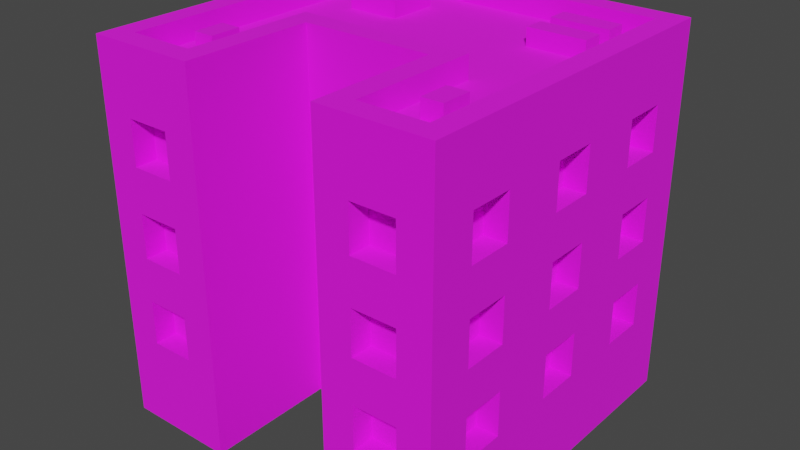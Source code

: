 # Source: Building_5_Extra_Brown_.blend  (saved by Blender 3.3.6; exported with 4.5.12 LTS)
import bpy
from mathutils import Matrix  # noqa: F401  (used for matrix-valued properties, if any)

bpy.ops.wm.read_factory_settings(use_empty=True)
scene = bpy.context.scene
scene.name = 'Scene'

# ---- collections
col_collection = bpy.data.collections.new('Collection'); scene.collection.children.link(col_collection)

# ---- images (referenced by path relative to the original .blend; pixels are not part of the script)
import os
ASSET_DIR = os.environ.get("B2B_ASSET_DIR", "")  # directory of the original .blend (textures are referenced by path, not embedded)
HERE = os.path.dirname(os.path.abspath(__file__))  # packed textures are extracted next to this script under _unpacked/

def load_image(name, relpath, width, height, colorspace="sRGB"):
    """Load a texture the original file referenced (path relative to the .blend, or extracted next to this script)."""
    p = next((c for c in (os.path.join(HERE, relpath), os.path.join(ASSET_DIR, relpath)) if relpath and os.path.exists(c)), "")
    if p:
        img = bpy.data.images.load(p, check_existing=True)
        img.name = name
    else:  # same state as the original file: an image datablock whose file is absent (Cycles renders it pink)
        img = bpy.data.images.new(name, width, height)
        img.source = "FILE"
        img.filepath = "//" + (relpath or name)
    img.colorspace_settings.name = colorspace
    return img
img_color_png = load_image('Color.png', 'Color.png', 1024, 1024, 'sRGB')

# ---- materials (node trees are filled in below, after node groups)
mat_texture = bpy.data.materials.new('Texture')
mat_texture.use_transparent_shadow = False

# ---- material node trees
mat_texture.use_nodes = True; mat_texture.node_tree.nodes.clear()
_N = mat_texture.node_tree.nodes; _L = mat_texture.node_tree.links
n0 = _N.new('ShaderNodeBsdfPrincipled'); n0.name = 'Principled BSDF'; n0.location = (10, 300)
n0.distribution = 'GGX'
n0.subsurface_method = 'RANDOM_WALK_SKIN'
n0.inputs[2].default_value = 1.0
n0.inputs[3].default_value = 1.45
n0.inputs[27].default_value = (0.0, 0.0, 0.0, 1.0)
n0.inputs[28].default_value = 1.0
n1 = _N.new('ShaderNodeOutputMaterial'); n1.name = 'Material Output'; n1.location = (300, 300)
n2 = _N.new('ShaderNodeTexImage'); n2.name = 'Image Texture'; n2.location = (-280, 280)
n2.image = img_color_png
_L.new(n0.outputs[0], n1.inputs[0])
_L.new(n2.outputs[0], n0.inputs[0])
n1.is_active_output = True

# ---- world
world_world = bpy.data.worlds.new('World'); scene.world = world_world
world_world.use_nodes = True; world_world.node_tree.nodes.clear()
_N = world_world.node_tree.nodes; _L = world_world.node_tree.links
n0 = _N.new('ShaderNodeOutputWorld'); n0.name = 'World Output'; n0.location = (300, 300)
n1 = _N.new('ShaderNodeBackground'); n1.name = 'Background'; n1.location = (10, 300)
n1.inputs[0].default_value = (0.05088, 0.05088, 0.05088, 1.0)
_L.new(n1.outputs[0], n0.inputs[0])
n0.is_active_output = True
world_world.color = (0.05088, 0.05088, 0.05088)
world_world.use_sun_shadow = False
world_world.sun_shadow_jitter_overblur = 0.0

# ---- meshes
me_cube_187 = bpy.data.meshes.new('Cube.187')
me_cube_187.from_pydata([(-0.8, -0.8, 0.0), (0.7, 0.4, 1.2), (0.7, 0.4, 1.4), (-0.7, -0.7, 1.6), (0.7, 0.6, 1.2), (-0.8, 0.8, 0.0), (0.7, 0.6, 1.4), (-0.1, -0.1, 1.2), (-0.1, -0.1, 1.4), (0.45, -0.7, 1.2), (-0.7, 0.7, 1.6), (0.45, -0.7, 1.4), (0.8, -0.8, 0.0), (0.7, 0.4, 0.8), (0.1, -0.1, 1.2), (0.7, 0.4, 1.0), (0.1, -0.1, 1.4), (0.7, 0.6, 0.8), (0.7, -0.7, 1.6), (0.7, 0.6, 1.0), (0.8, 0.8, 0.0), (0.65, -0.7, 1.2), (0.7, 0.7, 1.6), (-0.1, -0.1, 0.8), (0.7, 0.4, 0.4), (0.65, -0.7, 1.4), (0.7, 0.4, 0.6), (-0.1, -0.1, 1.0), (-0.4, -0.7, 1.6), (0.7, 0.6, 0.4), (0.7, 0.6, 0.6), (-0.3, -0.8, 0.0), (0.1, -0.1, 0.8), (-0.3, -0.2, 0.0), (0.1, -0.1, 1.0), (0.45, -0.7, 0.8), (0.7, -0.1, 1.2), (0.45, -0.7, 1.0), (-0.4, -0.1, 1.6), (0.7, -0.1, 1.4), (0.7, 0.1, 1.2), (0.3, -0.8, 0.0), (-0.1, -0.1, 0.4), (0.7, 0.1, 1.4), (0.4, -0.7, 1.6), (-0.1, -0.1, 0.6), (0.4, -0.1, 1.6), (0.65, -0.7, 0.8), (0.7, -0.1, 0.8), (0.3, -0.2, 0.0), (0.1, -0.1, 0.4), (0.7, -0.1, 1.0), (0.65, -0.7, 1.0), (0.7, 0.1, 0.8), (0.1, -0.1, 0.6), (0.7, 0.1, 1.0), (0.45, -0.7, 0.4), (0.45, -0.7, 0.6), (0.65, -0.7, 0.4), (0.65, -0.7, 0.6), (-0.65, -0.7, 1.2), (0.7, -0.1, 0.4), (-0.65, -0.7, 1.4), (0.7, -0.1, 0.6), (-0.45, -0.7, 1.2), (0.7, 0.1, 0.4), (-0.45, -0.7, 1.4), (0.7, 0.1, 0.6), (-0.65, -0.7, 0.8), (-0.65, -0.7, 1.0), (-0.45, -0.7, 0.8), (-0.45, -0.7, 1.0), (-0.65, -0.7, 0.4), (0.7, -0.6, 1.2), (0.7, -0.6, 1.4), (-0.65, -0.7, 0.6), (0.7, -0.4, 1.2), (-0.45, -0.7, 0.4), (0.7, -0.4, 1.4), (-0.45, -0.7, 0.6), (-0.65, -0.8, 1.2), (-0.65, -0.8, 1.4), (-0.55, -0.8, 1.0), (-0.55, -0.8, 1.2), (-0.45, -0.8, 1.2), (0.7, -0.6, 0.8), (-0.45, -0.8, 1.0), (0.7, -0.6, 1.0), (-0.45, -0.8, 1.4), (0.7, -0.4, 0.8), (-0.45, -0.8, 0.6), (0.7, -0.4, 1.0), (-0.45, -0.8, 0.8), (-0.65, -0.8, 0.4), (-0.65, -0.8, 0.6), (-0.65, -0.8, 0.8), (0.7, -0.6, 0.4), (-0.65, -0.8, 1.0), (-0.45, -0.8, 0.4), (0.7, -0.6, 0.6), (0.7, -0.4, 0.4), (0.45, -0.8, 1.2), (0.7, -0.4, 0.6), (0.45, -0.8, 1.4), (0.55, -0.8, 1.0), (0.55, -0.8, 1.2), (0.65, -0.8, 1.2), (0.65, -0.8, 1.0), (0.65, -0.8, 1.4), (0.65, -0.8, 0.6), (0.65, -0.8, 0.8), (0.45, -0.8, 0.4), (-0.7, 0.4, 1.2), (0.45, -0.8, 0.6), (-0.7, 0.4, 1.4), (0.45, -0.8, 0.8), (-0.7, 0.6, 1.2), (0.45, -0.8, 1.0), (-0.7, 0.6, 1.4), (0.65, -0.8, 0.4), (-0.1, -0.2, 0.6), (-0.1, -0.2, 0.8), (-0.1, -0.2, 1.0), (-0.1, -0.2, 1.2), (-0.7, 0.4, 0.8), (-0.1, -0.2, 1.4), (0.1, -0.2, 1.4), (-0.7, 0.4, 1.0), (-0.7, 0.6, 0.8), (0.1, -0.2, 1.2), (-0.7, 0.6, 1.0), (-1.267e-07, -0.2, 1.0), (-2.98e-08, -0.2, 1.2), (-0.1, -0.2, 0.4), (0.1, -0.2, 0.8), (0.1, -0.2, 1.0), (-0.7, 0.4, 0.4), (0.1, -0.2, 0.4), (-0.7, 0.4, 0.6), (0.1, -0.2, 0.6), (-0.7, 0.6, 0.4), (-0.7, 0.6, 0.6), (-0.7, -0.1, 1.2), (-0.7, -0.1, 1.4), (-0.7, 0.1, 1.2), (-0.7, 0.1, 1.4), (-0.7, -0.1, 0.8), (-0.7, -0.1, 1.0), (-0.7, 0.1, 0.8), (-0.7, 0.1, 1.0), (-0.7, -0.1, 0.4), (-0.7, -0.1, 0.6), (-0.7, 0.1, 0.4), (-0.7, 0.1, 0.6), (-0.7, -0.6, 1.2), (-0.7, -0.6, 1.4), (-0.7, -0.4, 1.2), (-0.7, -0.4, 1.4), (-0.7, -0.6, 0.8), (-0.7, -0.6, 1.0), (-0.7, -0.4, 0.8), (-0.7, -0.4, 1.0), (-0.7, -0.6, 0.4), (-0.7, -0.6, 0.6), (-0.7, -0.4, 0.4), (-0.7, -0.4, 0.6), (-0.4, 0.7, 1.2), (-0.4, 0.7, 1.4), (-0.6, 0.7, 1.2), (-0.6, 0.7, 1.4), (-0.4, 0.7, 0.8), (-0.4, 0.7, 1.0), (-0.6, 0.7, 0.8), (-0.6, 0.7, 1.0), (-0.4, 0.7, 0.4), (-0.4, 0.7, 0.6), (-0.6, 0.7, 0.4), (-0.6, 0.7, 0.6), (0.1, 0.7, 1.2), (0.1, 0.7, 1.4), (-0.1, 0.7, 1.2), (-0.1, 0.7, 1.4), (0.1, 0.7, 0.8), (0.1, 0.7, 1.0), (-0.1, 0.7, 0.8), (-0.1, 0.7, 1.0), (0.1, 0.7, 0.4), (0.1, 0.7, 0.6), (-0.1, 0.7, 0.4), (-0.1, 0.7, 0.6), (0.6, 0.7, 1.2), (0.6, 0.7, 1.4), (0.4, 0.7, 1.2), (0.4, 0.7, 1.4), (0.6, 0.7, 0.8), (0.6, 0.7, 1.0), (0.4, 0.7, 0.8), (0.4, 0.7, 1.0), (0.6, 0.7, 0.4), (0.6, 0.7, 0.6), (0.4, 0.7, 0.4), (0.4, 0.7, 0.6), (-0.8, -0.6, 0.4), (-0.8, -0.6, 0.6), (-0.8, -0.6, 0.8), (-0.8, -0.6, 1.0), (-0.8, -0.6, 1.2), (-0.8, -0.6, 1.4), (-0.8, -0.4, 0.6), (-0.8, -0.4, 0.8), (-0.8, -0.4, 1.0), (-0.8, -0.1, 1.2), (-0.8, -0.1, 0.8), (-0.8, -0.1, 1.0), (-0.8, -0.4, 1.2), (-0.8, -0.1, 1.4), (-0.8, -0.4, 1.4), (-0.8, 0.1, 1.4), (-0.8, 0.4, 1.4), (-0.8, 0.1, 1.0), (-0.8, 0.1, 1.2), (-0.8, -0.4, 0.4), (-0.8, -0.1, 0.4), (-0.8, -0.1, 0.6), (-0.8, 0.1, 0.6), (-0.8, 4.023e-06, 0.6), (-0.8, 0.1, 0.8), (-0.8, 0.4, 0.4), (-0.8, 0.1, 0.4), (-0.8, 0.4, 0.6), (-0.8, 0.4, 0.8), (-0.8, 1.401e-06, 0.8), (-0.8, 0.4, 1.0), (-0.8, 0.4, 1.2), (-0.8, 0.6, 1.2), (-0.8, 0.6, 1.0), (-0.8, 0.6, 1.4), (-0.8, 0.6, 0.4), (-0.8, 0.6, 0.6), (-0.8, 0.6, 0.8), (0.8, -0.4, 1.4), (0.8, -0.1, 1.2), (0.8, -0.1, 1.0), (0.8, -0.1, 1.4), (0.8, 0.1, 0.8), (0.8, 0.1, 1.0), (0.8, 0.4, 0.6), (0.8, 0.1, 1.2), (0.8, 0.1, 1.4), (0.8, 0.4, 0.8), (0.8, 0.4, 1.0), (0.8, 0.4, 1.2), (0.8, 0.6, 1.2), (0.8, 0.6, 1.0), (0.8, 0.6, 1.4), (0.8, 0.6, 0.4), (0.8, 0.6, 0.6), (0.8, 0.6, 0.8), (0.8, 0.4, 1.4), (0.8, -0.6, 0.4), (0.8, -0.6, 0.6), (0.8, -0.6, 0.8), (0.8, -0.6, 1.0), (0.8, -0.6, 1.2), (0.8, -0.4, 0.6), (0.8, -0.4, 0.8), (0.8, -0.4, 0.4), (0.8, -0.6, 1.4), (0.8, -0.4, 1.0), (0.8, -0.4, 1.2), (0.8, 0.4, 0.4), (0.8, 0.1, 0.6), (0.8, 0.1, 0.4), (0.8, -0.1, 0.4), (0.8, -0.1, 0.6), (0.8, -0.1, 0.8), (-0.6, 0.8, 0.4), (-0.6, 0.8, 0.6), (-0.6, 0.8, 0.8), (-0.6, 0.8, 1.0), (-0.6, 0.8, 1.2), (-0.6, 0.8, 1.4), (-0.4, 0.8, 0.6), (-0.4, 0.8, 0.8), (-0.4, 0.8, 1.0), (-0.4, 0.8, 1.2), (-0.1, 0.8, 0.8), (1.192e-07, 0.8, 0.8), (-0.1, 0.8, 1.0), (-0.1, 0.8, 1.2), (-0.1, 0.8, 1.4), (-0.4, 0.8, 1.4), (0.4, 0.8, 1.4), (0.1, 0.8, 1.4), (0.1, 0.8, 1.0), (0.1, 0.8, 1.2), (-0.4, 0.8, 0.4), (-0.1, 0.8, 0.4), (1.58e-06, 0.8, 0.6), (-0.1, 0.8, 0.6), (0.4, 0.8, 0.4), (0.1, 0.8, 0.4), (0.4, 0.8, 0.6), (0.1, 0.8, 0.6), (0.1, 0.8, 0.8), (0.4, 0.8, 0.8), (0.4, 0.8, 1.0), (0.4, 0.8, 1.2), (0.6, 0.8, 1.2), (0.6, 0.8, 1.4), (0.6, 0.8, 0.6), (0.6, 0.8, 0.8), (0.6, 0.8, 1.0), (0.6, 0.8, 0.4), (0.8, -0.8, 1.6), (0.8, 0.8, 1.6), (0.3, -0.8, 1.6), (-0.8, 0.8, 1.6), (-0.8, -0.8, 1.6), (-0.3, -0.8, 1.6), (-0.3, -0.2, 1.6), (0.3, -0.2, 1.6), (0.8, -0.8, 1.7), (0.8, 0.8, 1.7), (0.3, -0.8, 1.7), (-0.8, 0.8, 1.7), (-0.8, -0.8, 1.7), (-0.3, -0.8, 1.7), (-0.3, -0.2, 1.7), (0.3, -0.2, 1.7), (0.7, -0.7, 1.7), (0.7, 0.7, 1.7), (0.4, -0.7, 1.7), (-0.7, 0.7, 1.7), (-0.7, -0.7, 1.7), (-0.4, -0.7, 1.7), (-0.4, -0.1, 1.7), (0.4, -0.1, 1.7), (-0.598, -0.5, 1.578), (-0.598, -0.5, 1.678), (-0.598, -0.36, 1.578), (-0.598, -0.36, 1.678), (-0.502, -0.5, 1.578), (-0.502, -0.5, 1.678), (-0.502, -0.36, 1.578), (-0.502, -0.36, 1.678), (0.5016, -0.5, 1.578), (0.5016, -0.5, 1.678), (0.5016, -0.36, 1.578), (0.5016, -0.36, 1.678), (0.5976, -0.5, 1.578), (0.5976, -0.5, 1.678), (0.5976, -0.36, 1.578), (0.5976, -0.36, 1.678), (0.6049, 0.5211, 1.578), (0.6049, 0.5211, 1.678), (0.3387, 0.5211, 1.578), (0.3387, 0.5211, 1.678), (0.6049, 0.6171, 1.578), (0.6049, 0.6171, 1.678), (0.3387, 0.6171, 1.578), (0.3387, 0.6171, 1.678), (0.6049, 0.3534, 1.578), (0.6049, 0.3534, 1.678), (0.3387, 0.3534, 1.578), (0.3387, 0.3534, 1.678), (0.6049, 0.4494, 1.578), (0.6049, 0.4494, 1.678), (0.3387, 0.4494, 1.578), (0.3387, 0.4494, 1.678), (-0.2871, 0.3105, 1.578), (-0.2871, 0.3105, 1.678), (-0.5293, 0.3105, 1.578), (-0.5293, 0.3105, 1.678), (-0.2871, 0.5476, 1.578), (-0.2871, 0.5476, 1.678), (-0.5293, 0.5476, 1.578), (-0.5293, 0.5476, 1.678)], [], [(83, 80, 81, 318, 0, 31, 319, 88, 84, 86, 92, 90, 98, 93, 94, 95, 97, 82), (83, 82, 86, 84), (88, 319, 318, 81), (95, 94, 90, 92), (208, 203, 204, 209), (205, 206, 214, 210), (224, 225, 231, 226), (224, 226, 230, 229, 227, 237, 238, 239, 235, 234, 236, 317, 5, 0, 318, 207, 206, 205, 204, 203, 202, 221, 208, 209, 210, 214, 211, 220, 219, 213, 212, 231, 225, 223, 222, 228), (235, 232, 230, 226, 219, 220, 217, 215, 211, 214, 216, 207, 318, 317, 236, 218, 233, 234), (229, 230, 239, 238), (245, 247, 241, 243, 240, 269, 268, 265, 264, 266, 259, 260, 261, 262, 263, 267, 314, 12, 20, 315, 254, 252, 251, 250, 253, 257, 256, 255, 270, 272, 273, 274, 275, 242), (254, 315, 314, 267, 240, 243, 248, 247, 245, 244, 275, 274, 271, 272, 270, 246, 256, 257, 249, 250, 251, 258), (261, 260, 264, 265), (263, 262, 268, 269), (46, 44, 18, 22, 10, 3, 28, 38), (123, 125, 320, 33, 49, 321, 126, 129, 132, 131, 135, 134, 139, 137, 133, 120, 121, 122), (126, 321, 320, 125), (131, 132, 123, 122), (139, 134, 121, 120), (282, 277, 278, 283), (284, 279, 280, 285), (317, 315, 309, 292, 293, 290, 289, 285, 291, 281), (294, 288, 289, 295), (302, 300, 313, 310, 311, 312, 308, 309, 315, 20, 5, 317, 281, 280, 279, 278, 277, 276, 296, 282, 283, 284, 285, 289, 288, 286, 287, 298, 299, 297, 301, 303, 304, 294, 295, 293, 292, 307, 306, 305), (303, 298, 287, 304), (311, 310, 302, 305), (312, 306, 307, 308), (49, 41, 316, 321), (105, 101, 103, 316, 41, 12, 314, 108, 106, 107, 110, 109, 119, 111, 113, 115, 117, 104), (109, 110, 115, 113), (105, 104, 107, 106), (108, 314, 316, 103), (31, 33, 320, 319), (9, 11, 103, 101), (9, 21, 25, 11), (25, 21, 106, 108), (105, 106, 21, 9, 101), (103, 11, 25, 108), (35, 37, 117, 115), (35, 47, 52, 37), (52, 47, 110, 107), (110, 47, 35, 115), (104, 117, 37, 52, 107), (56, 57, 113, 111), (56, 58, 59, 57), (59, 58, 119, 109), (119, 58, 56, 111), (113, 57, 59, 109), (60, 62, 81, 80), (60, 64, 66, 62), (66, 64, 84, 88), (83, 84, 64, 60, 80), (81, 62, 66, 88), (68, 69, 97, 95), (68, 70, 71, 69), (71, 70, 92, 86), (92, 70, 68, 95), (82, 97, 69, 71, 86), (72, 75, 94, 93), (72, 77, 79, 75), (79, 77, 98, 90), (98, 77, 72, 93), (94, 75, 79, 90), (7, 8, 125, 123), (7, 14, 16, 8), (16, 14, 129, 126), (132, 129, 14, 7, 123), (125, 8, 16, 126), (23, 27, 122, 121), (23, 32, 34, 27), (34, 32, 134, 135), (134, 32, 23, 121), (27, 34, 135, 131, 122), (42, 45, 120, 133), (42, 50, 54, 45), (54, 50, 137, 139), (137, 50, 42, 133), (45, 54, 139, 120), (1, 4, 6, 2), (254, 6, 4, 252), (251, 1, 2, 258), (4, 1, 251, 252), (2, 6, 254, 258), (13, 17, 19, 15), (253, 19, 17, 257), (249, 13, 15, 250), (17, 13, 249, 257), (15, 19, 253, 250), (24, 29, 30, 26), (256, 30, 29, 255), (24, 26, 246, 270), (29, 24, 270, 255), (26, 30, 256, 246), (36, 40, 43, 39), (248, 43, 40, 247), (241, 36, 39, 243), (40, 36, 241, 247), (39, 43, 248, 243), (48, 53, 55, 51), (245, 55, 53, 244), (275, 48, 51, 242), (53, 48, 275, 244), (51, 55, 245, 242), (61, 65, 67, 63), (271, 67, 65, 272), (273, 61, 63, 274), (65, 61, 273, 272), (63, 67, 271, 274), (73, 76, 78, 74), (240, 78, 76, 269), (263, 73, 74, 267), (76, 73, 263, 269), (74, 78, 240, 267), (85, 89, 91, 87), (268, 91, 89, 265), (261, 85, 87, 262), (89, 85, 261, 265), (87, 91, 268, 262), (96, 100, 102, 99), (264, 102, 100, 266), (259, 96, 99, 260), (100, 96, 259, 266), (99, 102, 264, 260), (116, 118, 236, 234), (116, 112, 114, 118), (114, 112, 233, 218), (233, 112, 116, 234), (236, 118, 114, 218), (128, 130, 235, 239), (128, 124, 127, 130), (127, 124, 230, 232), (230, 124, 128, 239), (235, 130, 127, 232), (140, 141, 238, 237), (140, 136, 138, 141), (138, 136, 227, 229), (227, 136, 140, 237), (238, 141, 138, 229), (144, 145, 217, 220), (144, 142, 143, 145), (143, 142, 211, 215), (211, 142, 144, 220), (217, 145, 143, 215), (148, 149, 219, 226), (148, 146, 147, 149), (147, 146, 212, 213), (146, 148, 226, 231, 212), (219, 149, 147, 213), (152, 153, 224, 228), (152, 150, 151, 153), (151, 150, 222, 223), (222, 150, 152, 228), (224, 153, 151, 223, 225), (156, 157, 216, 214), (156, 154, 155, 157), (155, 154, 206, 207), (206, 154, 156, 214), (216, 157, 155, 207), (160, 161, 210, 209), (160, 158, 159, 161), (159, 158, 204, 205), (204, 158, 160, 209), (210, 161, 159, 205), (221, 164, 165, 208), (164, 162, 163, 165), (163, 162, 202, 203), (202, 162, 164, 221), (208, 165, 163, 203), (166, 168, 169, 167), (281, 169, 168, 280), (285, 166, 167, 291), (168, 166, 285, 280), (167, 169, 281, 291), (170, 172, 173, 171), (279, 173, 172, 278), (283, 170, 171, 284), (172, 170, 283, 278), (171, 173, 279, 284), (174, 176, 177, 175), (277, 177, 176, 276), (174, 175, 282, 296), (176, 174, 296, 276), (175, 177, 277, 282), (178, 180, 181, 179), (290, 181, 180, 289), (295, 178, 179, 293), (180, 178, 295, 289), (179, 181, 290, 293), (182, 184, 185, 183), (288, 185, 184, 286), (182, 183, 294, 304), (184, 182, 304, 287, 286), (183, 185, 288, 294), (186, 188, 189, 187), (299, 189, 188, 297), (301, 186, 187, 303), (188, 186, 301, 297), (187, 189, 299, 298, 303), (190, 192, 193, 191), (292, 193, 192, 307), (308, 190, 191, 309), (192, 190, 308, 307), (191, 193, 292, 309), (194, 196, 197, 195), (306, 197, 196, 305), (311, 194, 195, 312), (196, 194, 311, 305), (195, 197, 306, 312), (198, 200, 201, 199), (302, 201, 200, 300), (313, 198, 199, 310), (200, 198, 313, 300), (199, 201, 302, 310), (321, 316, 324, 329), (318, 319, 327, 326), (314, 315, 323, 322), (38, 28, 335, 336), (28, 3, 334, 335), (316, 314, 322, 324), (3, 10, 333, 334), (10, 22, 331, 333), (331, 330, 322, 323), (330, 332, 324, 322), (333, 331, 323, 325), (334, 333, 325, 326), (335, 334, 326, 327), (336, 335, 327, 328), (332, 337, 329, 324), (337, 336, 328, 329), (44, 46, 337, 332), (46, 38, 336, 337), (22, 18, 330, 331), (319, 320, 328, 327), (317, 318, 326, 325), (18, 44, 332, 330), (315, 317, 325, 323), (320, 321, 329, 328), (338, 339, 341, 340), (340, 341, 345, 344), (344, 345, 343, 342), (342, 343, 339, 338), (345, 341, 339, 343), (346, 347, 349, 348), (348, 349, 353, 352), (352, 353, 351, 350), (350, 351, 347, 346), (353, 349, 347, 351), (354, 355, 357, 356), (356, 357, 361, 360), (360, 361, 359, 358), (358, 359, 355, 354), (361, 357, 355, 359), (362, 363, 365, 364), (364, 365, 369, 368), (368, 369, 367, 366), (366, 367, 363, 362), (369, 365, 363, 367), (370, 371, 373, 372), (372, 373, 377, 376), (376, 377, 375, 374), (374, 375, 371, 370), (377, 373, 371, 375)])
_uv = me_cube_187.uv_layers.new(name='UVMap')
_uv.uv.foreach_set('vector', [0.01173, 0.5707, 0.01173, 0.5707, 0.01173, 0.5707, 0.01173, 0.5707, 0.01173, 0.5707, 0.01173, 0.5707, 0.01173, 0.5707, 0.01173, 0.5707, 0.01173, 0.5707, 0.01173, 0.5707, 0.01173, 0.5707, 0.01173, 0.5707, 0.01173, 0.5707, 0.01173, 0.5707, 0.01173, 0.5707, 0.01173, 0.5707, 0.01173, 0.5707, 0.01173, 0.5707, 0.01173, 0.5707, 0.01173, 0.5707, 0.01173, 0.5707, 0.01173, 0.5707, 0.01173, 0.5707, 0.01173, 0.5707, 0.01173, 0.5707, 0.01173, 0.5707, 0.01173, 0.5707, 0.01173, 0.5707, 0.01173, 0.5707, 0.01173, 0.5707, 0.01173, 0.5707, 0.01173, 0.5707, 0.01173, 0.5707, 0.01173, 0.5707, 0.01173, 0.5707, 0.01173, 0.5707, 0.01173, 0.5707, 0.01173, 0.5707, 0.01172, 0.5707, 0.01172, 0.5707, 0.01172, 0.5707, 0.01172, 0.5707, 0.01172, 0.5707, 0.01172, 0.5707, 0.01172, 0.5707, 0.01172, 0.5707, 0.01172, 0.5707, 0.01172, 0.5707, 0.01172, 0.5707, 0.01172, 0.5707, 0.01172, 0.5707, 0.01172, 0.5707, 0.01172, 0.5707, 0.01172, 0.5707, 0.01172, 0.5707, 0.01173, 0.5707, 0.01173, 0.5707, 0.01173, 0.5707, 0.01173, 0.5707, 0.01173, 0.5707, 0.01173, 0.5707, 0.01173, 0.5707, 0.01173, 0.5707, 0.01173, 0.5707, 0.01173, 0.5707, 0.01173, 0.5707, 0.01173, 0.5707, 0.01173, 0.5707, 0.01173, 0.5707, 0.01172, 0.5707, 0.01172, 0.5707, 0.01173, 0.5707, 0.01173, 0.5707, 0.01172, 0.5707, 0.01172, 0.5707, 0.01172, 0.5707, 0.01172, 0.5707, 0.01172, 0.5707, 0.01172, 0.5707, 0.01172, 0.5707, 0.01172, 0.5707, 0.01172, 0.5707, 0.01172, 0.5707, 0.01172, 0.5707, 0.01172, 0.5707, 0.01173, 0.5707, 0.01173, 0.5707, 0.01173, 0.5707, 0.01173, 0.5707, 0.01173, 0.5707, 0.01173, 0.5707, 0.01172, 0.5707, 0.01172, 0.5707, 0.01172, 0.5707, 0.01172, 0.5707, 0.01172, 0.5707, 0.01172, 0.5707, 0.01172, 0.5707, 0.01172, 0.5707, 0.01172, 0.5707, 0.01172, 0.5707, 0.01172, 0.5707, 0.01173, 0.5707, 0.01173, 0.5707, 0.01173, 0.5707, 0.01173, 0.5707, 0.01173, 0.5707, 0.01173, 0.5707, 0.01173, 0.5707, 0.01173, 0.5707, 0.01173, 0.5707, 0.01173, 0.5707, 0.01173, 0.5707, 0.01173, 0.5707, 0.01173, 0.5707, 0.01173, 0.5707, 0.01173, 0.5707, 0.01173, 0.5707, 0.01172, 0.5707, 0.01172, 0.5707, 0.01172, 0.5707, 0.01172, 0.5707, 0.01172, 0.5707, 0.01172, 0.5707, 0.01172, 0.5707, 0.01172, 0.5707, 0.01172, 0.5707, 0.01172, 0.5707, 0.01172, 0.5707, 0.01172, 0.5707, 0.01172, 0.5707, 0.01172, 0.5707, 0.01173, 0.5707, 0.01173, 0.5707, 0.01185, 0.5713, 0.01184, 0.5713, 0.01187, 0.5713, 0.01187, 0.5713, 0.01186, 0.5713, 0.01186, 0.5713, 0.01186, 0.5713, 0.01185, 0.5713, 0.01185, 0.5713, 0.01185, 0.5713, 0.01186, 0.5713, 0.01186, 0.5713, 0.01185, 0.5713, 0.01185, 0.5713, 0.01185, 0.5713, 0.01185, 0.5713, 0.01185, 0.5713, 0.01185, 0.5713, 0.01185, 0.5713, 0.01185, 0.5713, 0.01185, 0.5713, 0.01185, 0.5713, 0.01173, 0.5707, 0.01173, 0.5707, 0.01173, 0.5707, 0.01173, 0.5707, 0.01173, 0.5707, 0.01173, 0.5707, 0.01173, 0.5707, 0.01173, 0.5707, 0.2069, 0.6842, 0.2066, 0.6838, 0.2066, 0.6838, 0.207, 0.6843, 0.207, 0.6843, 0.2066, 0.6837, 0.2066, 0.6837, 0.2067, 0.6839, 0.01203, 0.5707, 0.01204, 0.5707, 0.01207, 0.5708, 0.012, 0.5708, 0.01198, 0.5707, 0.01198, 0.5707, 0.01201, 0.5707, 0.01201, 0.5707, 0.01202, 0.5707, 0.01201, 0.5707, 0.012, 0.5707, 0.012, 0.5707, 0.012, 0.5707, 0.01199, 0.5707, 0.01201, 0.5707, 0.01201, 0.5707, 0.01202, 0.5707, 0.01202, 0.5707, 0.01201, 0.5707, 0.01198, 0.5707, 0.01207, 0.5708, 0.01204, 0.5707, 0.01201, 0.5707, 0.01202, 0.5707, 0.01203, 0.5707, 0.01202, 0.5707, 0.012, 0.5707, 0.012, 0.5707, 0.01202, 0.5707, 0.01201, 0.5707, 0.01172, 0.5707, 0.01172, 0.5707, 0.01172, 0.5707, 0.01172, 0.5707, 0.01172, 0.5707, 0.01172, 0.5707, 0.01172, 0.5707, 0.01172, 0.5707, 0.01172, 0.5707, 0.01172, 0.5707, 0.01172, 0.5707, 0.01172, 0.5707, 0.01172, 0.5707, 0.01172, 0.5707, 0.01172, 0.5707, 0.01172, 0.5707, 0.01172, 0.5707, 0.01172, 0.5707, 0.01172, 0.5707, 0.01172, 0.5707, 0.01172, 0.5707, 0.01172, 0.5707, 0.01172, 0.5707, 0.01172, 0.5707, 0.01172, 0.5707, 0.01172, 0.5707, 0.01172, 0.5707, 0.01172, 0.5707, 0.01172, 0.5707, 0.01172, 0.5707, 0.01172, 0.5707, 0.01172, 0.5707, 0.01172, 0.5707, 0.01172, 0.5707, 0.01172, 0.5707, 0.01172, 0.5707, 0.01172, 0.5707, 0.01172, 0.5707, 0.01172, 0.5707, 0.01172, 0.5707, 0.01172, 0.5707, 0.01172, 0.5707, 0.01172, 0.5707, 0.01172, 0.5707, 0.01172, 0.5707, 0.01172, 0.5707, 0.01172, 0.5707, 0.01172, 0.5707, 0.01172, 0.5707, 0.01172, 0.5707, 0.01172, 0.5707, 0.01172, 0.5707, 0.01172, 0.5707, 0.01172, 0.5707, 0.01172, 0.5707, 0.01172, 0.5707, 0.01172, 0.5707, 0.01172, 0.5707, 0.01172, 0.5707, 0.01172, 0.5707, 0.01172, 0.5707, 0.01172, 0.5707, 0.01172, 0.5707, 0.01172, 0.5707, 0.01172, 0.5707, 0.01172, 0.5707, 0.01172, 0.5707, 0.01172, 0.5707, 0.01172, 0.5707, 0.01172, 0.5707, 0.01172, 0.5707, 0.01172, 0.5707, 0.01172, 0.5707, 0.01172, 0.5707, 0.01172, 0.5707, 0.01173, 0.5707, 0.01173, 0.5707, 0.01172, 0.5707, 0.01173, 0.5707, 0.01173, 0.5707, 0.01173, 0.5707, 0.01173, 0.5707, 0.01173, 0.5707, 0.01173, 0.5707, 0.01173, 0.5707, 0.01173, 0.5707, 0.01173, 0.5707, 0.01173, 0.5707, 0.01173, 0.5707, 0.01173, 0.5707, 0.01173, 0.5707, 0.01173, 0.5707, 0.01173, 0.5707, 0.01173, 0.5707, 0.01173, 0.5707, 0.01173, 0.5707, 0.01173, 0.5707, 0.01173, 0.5707, 0.01173, 0.5707, 0.01173, 0.5707, 0.01173, 0.5707, 0.01173, 0.5707, 0.01173, 0.5707, 0.01173, 0.5707, 0.01173, 0.5707, 0.01173, 0.5707, 0.01173, 0.5707, 0.01173, 0.5707, 0.01173, 0.5707, 0.01172, 0.5707, 0.01174, 0.5707, 0.01173, 0.5707, 0.01173, 0.5707, 0.01173, 0.5707, 0.01173, 0.5707, 0.01173, 0.5707, 0.8147, 0.7331, 0.8147, 0.7331, 0.8147, 0.7331, 0.8147, 0.7331, 0.01173, 0.5707, 0.01173, 0.5707, 0.01173, 0.5707, 0.01173, 0.5707, 0.01172, 0.5707, 0.01173, 0.5707, 0.01173, 0.5707, 0.01172, 0.5707, 0.01172, 0.5707, 0.01174, 0.5707, 0.01174, 0.5707, 0.01173, 0.5707, 0.01173, 0.5707, 0.01173, 0.5707, 0.01173, 0.5707, 0.01173, 0.5707, 0.01173, 0.5707, 0.8147, 0.7331, 0.8147, 0.7331, 0.8147, 0.7331, 0.8147, 0.7331, 0.01173, 0.5707, 0.01173, 0.5707, 0.01173, 0.5707, 0.01173, 0.5707, 0.01173, 0.5707, 0.01173, 0.5707, 0.01172, 0.5707, 0.01172, 0.5707, 0.01174, 0.5707, 0.01174, 0.5707, 0.01174, 0.5707, 0.01173, 0.5707, 0.01173, 0.5707, 0.01173, 0.5707, 0.01173, 0.5707, 0.01173, 0.5707, 0.01173, 0.5707, 0.8147, 0.7331, 0.8147, 0.7331, 0.8147, 0.7331, 0.8147, 0.7331, 0.01173, 0.5707, 0.01173, 0.5707, 0.01173, 0.5707, 0.01173, 0.5707, 0.01173, 0.5707, 0.01173, 0.5707, 0.01172, 0.5707, 0.01172, 0.5707, 0.01174, 0.5707, 0.01174, 0.5707, 0.01173, 0.5707, 0.01173, 0.5707, 0.01173, 0.5707, 0.01173, 0.5707, 0.01173, 0.5707, 0.01173, 0.5707, 0.8147, 0.7331, 0.8147, 0.7331, 0.8147, 0.7331, 0.8147, 0.7331, 0.01173, 0.5707, 0.01173, 0.5707, 0.01173, 0.5707, 0.01173, 0.5707, 0.01172, 0.5707, 0.01173, 0.5707, 0.01173, 0.5707, 0.01172, 0.5707, 0.01172, 0.5707, 0.01174, 0.5707, 0.01174, 0.5707, 0.01173, 0.5707, 0.01173, 0.5707, 0.01173, 0.5707, 0.01173, 0.5707, 0.01173, 0.5707, 0.01173, 0.5707, 0.8147, 0.7331, 0.8147, 0.7331, 0.8147, 0.7331, 0.8147, 0.7331, 0.01173, 0.5707, 0.01173, 0.5707, 0.01173, 0.5707, 0.01173, 0.5707, 0.01173, 0.5707, 0.01173, 0.5707, 0.01172, 0.5707, 0.01172, 0.5707, 0.01174, 0.5707, 0.01174, 0.5707, 0.01174, 0.5707, 0.01173, 0.5707, 0.01173, 0.5707, 0.01173, 0.5707, 0.01173, 0.5707, 0.01173, 0.5707, 0.01173, 0.5707, 0.8147, 0.7331, 0.8147, 0.7331, 0.8147, 0.7331, 0.8147, 0.7331, 0.01173, 0.5707, 0.01173, 0.5707, 0.01173, 0.5707, 0.01173, 0.5707, 0.01173, 0.5707, 0.01173, 0.5707, 0.01172, 0.5707, 0.01172, 0.5707, 0.01174, 0.5707, 0.01174, 0.5707, 0.01173, 0.5707, 0.01173, 0.5707, 0.01184, 0.5709, 0.01187, 0.5709, 0.01187, 0.5709, 0.01184, 0.5709, 0.8147, 0.7331, 0.8147, 0.7331, 0.8147, 0.7331, 0.8147, 0.7331, 0.01187, 0.5709, 0.01184, 0.5709, 0.01184, 0.5709, 0.01187, 0.5709, 0.01183, 0.5709, 0.01184, 0.5709, 0.01184, 0.5709, 0.01182, 0.5709, 0.01182, 0.5709, 0.01187, 0.5709, 0.01187, 0.5709, 0.01187, 0.5709, 0.01187, 0.5709, 0.01184, 0.5709, 0.01187, 0.5709, 0.01187, 0.5709, 0.01184, 0.5709, 0.8147, 0.7331, 0.8147, 0.7331, 0.8147, 0.7331, 0.8147, 0.7331, 0.01187, 0.5709, 0.01184, 0.5709, 0.01184, 0.5709, 0.01187, 0.5709, 0.01173, 0.5707, 0.01173, 0.5707, 0.01172, 0.5707, 0.01172, 0.5707, 0.0119, 0.5709, 0.01187, 0.5709, 0.01187, 0.5709, 0.01188, 0.5709, 0.0119, 0.5709, 0.01184, 0.5709, 0.01187, 0.5709, 0.01187, 0.5709, 0.01184, 0.5709, 0.8147, 0.7331, 0.8147, 0.7331, 0.8147, 0.7331, 0.8147, 0.7331, 0.01187, 0.5709, 0.01184, 0.5709, 0.01184, 0.5709, 0.01187, 0.5709, 0.01173, 0.5707, 0.01173, 0.5707, 0.01172, 0.5707, 0.01172, 0.5707, 0.01187, 0.5709, 0.01187, 0.5709, 0.01187, 0.5709, 0.01187, 0.5709, 0.8147, 0.7331, 0.8147, 0.7331, 0.8147, 0.7331, 0.8147, 0.7331, 0.01173, 0.5707, 0.01173, 0.5707, 0.01173, 0.5707, 0.01173, 0.5707, 0.01173, 0.5707, 0.01173, 0.5707, 0.01173, 0.5707, 0.01173, 0.5707, 0.01172, 0.5707, 0.01172, 0.5707, 0.01172, 0.5707, 0.01172, 0.5707, 0.01174, 0.5707, 0.01174, 0.5707, 0.01174, 0.5707, 0.01174, 0.5707, 0.8147, 0.7331, 0.8147, 0.7331, 0.8147, 0.7331, 0.8147, 0.7331, 0.01173, 0.5707, 0.01173, 0.5707, 0.01173, 0.5707, 0.01173, 0.5707, 0.01173, 0.5707, 0.01173, 0.5707, 0.01173, 0.5707, 0.01173, 0.5707, 0.01172, 0.5707, 0.01172, 0.5707, 0.01172, 0.5707, 0.01172, 0.5707, 0.01174, 0.5707, 0.01174, 0.5707, 0.01174, 0.5707, 0.01174, 0.5707, 0.8147, 0.7331, 0.8147, 0.7331, 0.8147, 0.7331, 0.8147, 0.7331, 0.01173, 0.5707, 0.01173, 0.5707, 0.01173, 0.5707, 0.01173, 0.5707, 0.01173, 0.5707, 0.01173, 0.5707, 0.01173, 0.5707, 0.01173, 0.5707, 0.01172, 0.5707, 0.01172, 0.5707, 0.01172, 0.5707, 0.01172, 0.5707, 0.01174, 0.5707, 0.01174, 0.5707, 0.01174, 0.5707, 0.01174, 0.5707, 0.8147, 0.7331, 0.8147, 0.7331, 0.8147, 0.7331, 0.8147, 0.7331, 0.01173, 0.5707, 0.01173, 0.5707, 0.01173, 0.5707, 0.01173, 0.5707, 0.01173, 0.5707, 0.01173, 0.5707, 0.01173, 0.5707, 0.01173, 0.5707, 0.01172, 0.5707, 0.01172, 0.5707, 0.01172, 0.5707, 0.01172, 0.5707, 0.01174, 0.5707, 0.01174, 0.5707, 0.01174, 0.5707, 0.01174, 0.5707, 0.8147, 0.7331, 0.8147, 0.7331, 0.8147, 0.7331, 0.8147, 0.7331, 0.01173, 0.5707, 0.01173, 0.5707, 0.01173, 0.5707, 0.01173, 0.5707, 0.01173, 0.5707, 0.01173, 0.5707, 0.01173, 0.5707, 0.01173, 0.5707, 0.01172, 0.5707, 0.01172, 0.5707, 0.01172, 0.5707, 0.01172, 0.5707, 0.01174, 0.5707, 0.01174, 0.5707, 0.01174, 0.5707, 0.01174, 0.5707, 0.8147, 0.7331, 0.8147, 0.7331, 0.8147, 0.7331, 0.8147, 0.7331, 0.01173, 0.5707, 0.01173, 0.5707, 0.01173, 0.5707, 0.01173, 0.5707, 0.01173, 0.5707, 0.01173, 0.5707, 0.01173, 0.5707, 0.01173, 0.5707, 0.01172, 0.5707, 0.01172, 0.5707, 0.01172, 0.5707, 0.01172, 0.5707, 0.01174, 0.5707, 0.01174, 0.5707, 0.01174, 0.5707, 0.01174, 0.5707, 0.8147, 0.7331, 0.8147, 0.7331, 0.8147, 0.7331, 0.8147, 0.7331, 0.01173, 0.5707, 0.01173, 0.5707, 0.01173, 0.5707, 0.01173, 0.5707, 0.01173, 0.5707, 0.01173, 0.5707, 0.01173, 0.5707, 0.01173, 0.5707, 0.01172, 0.5707, 0.01172, 0.5707, 0.01172, 0.5707, 0.01172, 0.5707, 0.01174, 0.5707, 0.01174, 0.5707, 0.01174, 0.5707, 0.01174, 0.5707, 0.8147, 0.7331, 0.8147, 0.7331, 0.8147, 0.7331, 0.8147, 0.7331, 0.01173, 0.5707, 0.01173, 0.5707, 0.01173, 0.5707, 0.01173, 0.5707, 0.01173, 0.5707, 0.01173, 0.5707, 0.01173, 0.5707, 0.01173, 0.5707, 0.01172, 0.5707, 0.01172, 0.5707, 0.01172, 0.5707, 0.01172, 0.5707, 0.01174, 0.5707, 0.01174, 0.5707, 0.01174, 0.5707, 0.01174, 0.5707, 0.8147, 0.7331, 0.8147, 0.7331, 0.8147, 0.7331, 0.8147, 0.7331, 0.01173, 0.5707, 0.01173, 0.5707, 0.01173, 0.5707, 0.01173, 0.5707, 0.01173, 0.5707, 0.01173, 0.5707, 0.01173, 0.5707, 0.01173, 0.5707, 0.01172, 0.5707, 0.01172, 0.5707, 0.01172, 0.5707, 0.01172, 0.5707, 0.01174, 0.5707, 0.01174, 0.5707, 0.01174, 0.5707, 0.01174, 0.5707, 0.01173, 0.5707, 0.01173, 0.5707, 0.01173, 0.5707, 0.01173, 0.5707, 0.8147, 0.7331, 0.8147, 0.7331, 0.8147, 0.7331, 0.8147, 0.7331, 0.01173, 0.5707, 0.01173, 0.5707, 0.01173, 0.5707, 0.01173, 0.5707, 0.01172, 0.5707, 0.01173, 0.5707, 0.01173, 0.5707, 0.01172, 0.5707, 0.01174, 0.5707, 0.01173, 0.5707, 0.01173, 0.5707, 0.01174, 0.5707, 0.01173, 0.5707, 0.01173, 0.5707, 0.01173, 0.5707, 0.01173, 0.5707, 0.8147, 0.7331, 0.8147, 0.7331, 0.8147, 0.7331, 0.8147, 0.7331, 0.01173, 0.5707, 0.01173, 0.5707, 0.01173, 0.5707, 0.01173, 0.5707, 0.01172, 0.5707, 0.01173, 0.5707, 0.01173, 0.5707, 0.01172, 0.5707, 0.01174, 0.5707, 0.01173, 0.5707, 0.01173, 0.5707, 0.01174, 0.5707, 0.01173, 0.5707, 0.01173, 0.5707, 0.01173, 0.5707, 0.01173, 0.5707, 0.8147, 0.7331, 0.8147, 0.7331, 0.8147, 0.7331, 0.8147, 0.7331, 0.01173, 0.5707, 0.01173, 0.5707, 0.01173, 0.5707, 0.01173, 0.5707, 0.01172, 0.5707, 0.01173, 0.5707, 0.01173, 0.5707, 0.01172, 0.5707, 0.01174, 0.5707, 0.01173, 0.5707, 0.01173, 0.5707, 0.01174, 0.5707, 0.01173, 0.5707, 0.01173, 0.5707, 0.01173, 0.5707, 0.01173, 0.5707, 0.8147, 0.7331, 0.8147, 0.7331, 0.8147, 0.7331, 0.8147, 0.7331, 0.01173, 0.5707, 0.01173, 0.5707, 0.01173, 0.5707, 0.01173, 0.5707, 0.01172, 0.5707, 0.01173, 0.5707, 0.01173, 0.5707, 0.01172, 0.5707, 0.01174, 0.5707, 0.01173, 0.5707, 0.01173, 0.5707, 0.01174, 0.5707, 0.01173, 0.5707, 0.01173, 0.5707, 0.01173, 0.5707, 0.01173, 0.5707, 0.8147, 0.7331, 0.8147, 0.7331, 0.8147, 0.7331, 0.8147, 0.7331, 0.01173, 0.5707, 0.01173, 0.5707, 0.01173, 0.5707, 0.01173, 0.5707, 0.01173, 0.5707, 0.01173, 0.5707, 0.01172, 0.5707, 0.01172, 0.5707, 0.01172, 0.5707, 0.01174, 0.5707, 0.01173, 0.5707, 0.01173, 0.5707, 0.01174, 0.5707, 0.01173, 0.5707, 0.01173, 0.5707, 0.01173, 0.5707, 0.01173, 0.5707, 0.8147, 0.7331, 0.8147, 0.7331, 0.8147, 0.7331, 0.8147, 0.7331, 0.01173, 0.5707, 0.01173, 0.5707, 0.01173, 0.5707, 0.01173, 0.5707, 0.01172, 0.5707, 0.01173, 0.5707, 0.01173, 0.5707, 0.01172, 0.5707, 0.01174, 0.5707, 0.01173, 0.5707, 0.01173, 0.5707, 0.01174, 0.5707, 0.01174, 0.5707, 0.01173, 0.5707, 0.01173, 0.5707, 0.01173, 0.5707, 0.01173, 0.5707, 0.8147, 0.7331, 0.8147, 0.7331, 0.8147, 0.7331, 0.8147, 0.7331, 0.01173, 0.5707, 0.01173, 0.5707, 0.01173, 0.5707, 0.01173, 0.5707, 0.01172, 0.5707, 0.01173, 0.5707, 0.01173, 0.5707, 0.01172, 0.5707, 0.01174, 0.5707, 0.01173, 0.5707, 0.01173, 0.5707, 0.01174, 0.5707, 0.01173, 0.5707, 0.01173, 0.5707, 0.01173, 0.5707, 0.01173, 0.5707, 0.8147, 0.7331, 0.8147, 0.7331, 0.8147, 0.7331, 0.8147, 0.7331, 0.01173, 0.5707, 0.01173, 0.5707, 0.01173, 0.5707, 0.01173, 0.5707, 0.01172, 0.5707, 0.01173, 0.5707, 0.01173, 0.5707, 0.01172, 0.5707, 0.01174, 0.5707, 0.01173, 0.5707, 0.01173, 0.5707, 0.01174, 0.5707, 0.01173, 0.5707, 0.01173, 0.5707, 0.01173, 0.5707, 0.01173, 0.5707, 0.8147, 0.7331, 0.8147, 0.7331, 0.8147, 0.7331, 0.8147, 0.7331, 0.01173, 0.5707, 0.01173, 0.5707, 0.01173, 0.5707, 0.01173, 0.5707, 0.01172, 0.5707, 0.01173, 0.5707, 0.01173, 0.5707, 0.01172, 0.5707, 0.01174, 0.5707, 0.01173, 0.5707, 0.01173, 0.5707, 0.01174, 0.5707, 0.8147, 0.7331, 0.8147, 0.7331, 0.8147, 0.7331, 0.8147, 0.7331, 0.01173, 0.5707, 0.01173, 0.5707, 0.01173, 0.5707, 0.01173, 0.5707, 0.01173, 0.5707, 0.01173, 0.5707, 0.01173, 0.5707, 0.01173, 0.5707, 0.01172, 0.5707, 0.01172, 0.5707, 0.01172, 0.5707, 0.01172, 0.5707, 0.01174, 0.5707, 0.01174, 0.5707, 0.01174, 0.5707, 0.01174, 0.5707, 0.8147, 0.7331, 0.8147, 0.7331, 0.8147, 0.7331, 0.8147, 0.7331, 0.01173, 0.5707, 0.01173, 0.5707, 0.01173, 0.5707, 0.01173, 0.5707, 0.01173, 0.5707, 0.01173, 0.5707, 0.01173, 0.5707, 0.01173, 0.5707, 0.01172, 0.5707, 0.01172, 0.5707, 0.01172, 0.5707, 0.01172, 0.5707, 0.01174, 0.5707, 0.01174, 0.5707, 0.01174, 0.5707, 0.01174, 0.5707, 0.8147, 0.7331, 0.8147, 0.7331, 0.8147, 0.7331, 0.8147, 0.7331, 0.01173, 0.5707, 0.01173, 0.5707, 0.01173, 0.5707, 0.01173, 0.5707, 0.01173, 0.5707, 0.01173, 0.5707, 0.01173, 0.5707, 0.01173, 0.5707, 0.01172, 0.5707, 0.01172, 0.5707, 0.01172, 0.5707, 0.01172, 0.5707, 0.01174, 0.5707, 0.01174, 0.5707, 0.01174, 0.5707, 0.01174, 0.5707, 0.8147, 0.7331, 0.8147, 0.7331, 0.8147, 0.7331, 0.8147, 0.7331, 0.01173, 0.5707, 0.01173, 0.5707, 0.01173, 0.5707, 0.01173, 0.5707, 0.01173, 0.5707, 0.01173, 0.5707, 0.01173, 0.5707, 0.01173, 0.5707, 0.01172, 0.5707, 0.01172, 0.5707, 0.01172, 0.5707, 0.01172, 0.5707, 0.01174, 0.5707, 0.01174, 0.5707, 0.01174, 0.5707, 0.01174, 0.5707, 0.8147, 0.7331, 0.8147, 0.7331, 0.8147, 0.7331, 0.8147, 0.7331, 0.01173, 0.5707, 0.01173, 0.5707, 0.01173, 0.5707, 0.01173, 0.5707, 0.01173, 0.5707, 0.01173, 0.5707, 0.01173, 0.5707, 0.01173, 0.5707, 0.01172, 0.5707, 0.01172, 0.5707, 0.01172, 0.5707, 0.01172, 0.5707, 0.01172, 0.5707, 0.01174, 0.5707, 0.01174, 0.5707, 0.01174, 0.5707, 0.01174, 0.5707, 0.8147, 0.7331, 0.8147, 0.7331, 0.8147, 0.7331, 0.8147, 0.7331, 0.01173, 0.5707, 0.01173, 0.5707, 0.01173, 0.5707, 0.01173, 0.5707, 0.01173, 0.5707, 0.01173, 0.5707, 0.01173, 0.5707, 0.01173, 0.5707, 0.01172, 0.5707, 0.01172, 0.5707, 0.01172, 0.5707, 0.01172, 0.5707, 0.01174, 0.5707, 0.01174, 0.5707, 0.01174, 0.5707, 0.01174, 0.5707, 0.01174, 0.5707, 0.8147, 0.7331, 0.8147, 0.7331, 0.8147, 0.7331, 0.8147, 0.7331, 0.01173, 0.5707, 0.01173, 0.5707, 0.01173, 0.5707, 0.01173, 0.5707, 0.01173, 0.5707, 0.01173, 0.5707, 0.01173, 0.5707, 0.01173, 0.5707, 0.01172, 0.5707, 0.01172, 0.5707, 0.01172, 0.5707, 0.01172, 0.5707, 0.01174, 0.5707, 0.01174, 0.5707, 0.01174, 0.5707, 0.01174, 0.5707, 0.8147, 0.7331, 0.8147, 0.7331, 0.8147, 0.7331, 0.8147, 0.7331, 0.01173, 0.5707, 0.01173, 0.5707, 0.01173, 0.5707, 0.01173, 0.5707, 0.01173, 0.5707, 0.01173, 0.5707, 0.01173, 0.5707, 0.01173, 0.5707, 0.01172, 0.5707, 0.01172, 0.5707, 0.01172, 0.5707, 0.01172, 0.5707, 0.01174, 0.5707, 0.01174, 0.5707, 0.01174, 0.5707, 0.01174, 0.5707, 0.8147, 0.7331, 0.8147, 0.7331, 0.8147, 0.7331, 0.8147, 0.7331, 0.01173, 0.5707, 0.01173, 0.5707, 0.01173, 0.5707, 0.01173, 0.5707, 0.01173, 0.5707, 0.01173, 0.5707, 0.01173, 0.5707, 0.01173, 0.5707, 0.01172, 0.5707, 0.01172, 0.5707, 0.01172, 0.5707, 0.01172, 0.5707, 0.01174, 0.5707, 0.01174, 0.5707, 0.01174, 0.5707, 0.01174, 0.5707, 0.6208, 0.9884, 0.6208, 0.9884, 0.6208, 0.9884, 0.6208, 0.9884, 0.6208, 0.9884, 0.6208, 0.9884, 0.6208, 0.9884, 0.6208, 0.9884, 0.6208, 0.9884, 0.6208, 0.9884, 0.6208, 0.9884, 0.6208, 0.9884, 0.6208, 0.9884, 0.6208, 0.9884, 0.6208, 0.9884, 0.6208, 0.9884, 0.6208, 0.9884, 0.6208, 0.9884, 0.6208, 0.9884, 0.6208, 0.9884, 0.6208, 0.9884, 0.6208, 0.9884, 0.6208, 0.9884, 0.6208, 0.9884, 0.6208, 0.9884, 0.6207, 0.9883, 0.6207, 0.9883, 0.6208, 0.9884, 0.6207, 0.9883, 0.6207, 0.9883, 0.6207, 0.9883, 0.6207, 0.9883, 0.6208, 0.9884, 0.6208, 0.9884, 0.6208, 0.9884, 0.6208, 0.9884, 0.6208, 0.9884, 0.6208, 0.9884, 0.6208, 0.9884, 0.6208, 0.9884, 0.6208, 0.9884, 0.6208, 0.9884, 0.6208, 0.9884, 0.6208, 0.9884, 0.6208, 0.9884, 0.6208, 0.9884, 0.6208, 0.9884, 0.6208, 0.9884, 0.6208, 0.9884, 0.6208, 0.9884, 0.6208, 0.9884, 0.6208, 0.9884, 0.6208, 0.9884, 0.6208, 0.9884, 0.6208, 0.9884, 0.6208, 0.9884, 0.6208, 0.9884, 0.6208, 0.9884, 0.6208, 0.9884, 0.6208, 0.9884, 0.6208, 0.9884, 0.6208, 0.9884, 0.6208, 0.9884, 0.6208, 0.9884, 0.6208, 0.9884, 0.6207, 0.9883, 0.6207, 0.9883, 0.6208, 0.9884, 0.6207, 0.9883, 0.6208, 0.9884, 0.6208, 0.9884, 0.6207, 0.9883, 0.6207, 0.9883, 0.6208, 0.9884, 0.6208, 0.9884, 0.6207, 0.9883, 0.6208, 0.9884, 0.6208, 0.9884, 0.6208, 0.9884, 0.6208, 0.9884, 0.6208, 0.9884, 0.6208, 0.9884, 0.6208, 0.9884, 0.6208, 0.9884, 0.6208, 0.9884, 0.6208, 0.9884, 0.6208, 0.9884, 0.6208, 0.9884, 0.6208, 0.9884, 0.6208, 0.9884, 0.6208, 0.9884, 0.6208, 0.9884, 0.6208, 0.9884, 0.6207, 0.9883, 0.6207, 0.9883, 0.6208, 0.9884, 0.62, 0.9834, 0.6213, 0.9834, 0.6213, 0.9847, 0.62, 0.9847, 0.62, 0.9847, 0.6213, 0.9847, 0.6213, 0.986, 0.62, 0.986, 0.62, 0.986, 0.6213, 0.986, 0.6213, 0.9873, 0.62, 0.9873, 0.62, 0.9873, 0.6213, 0.9873, 0.6213, 0.9887, 0.62, 0.9887, 0.6213, 0.986, 0.6226, 0.986, 0.6226, 0.9873, 0.6213, 0.9873, 0.62, 0.9834, 0.6213, 0.9834, 0.6213, 0.9847, 0.62, 0.9847, 0.62, 0.9847, 0.6213, 0.9847, 0.6213, 0.986, 0.62, 0.986, 0.62, 0.986, 0.6213, 0.986, 0.6213, 0.9873, 0.62, 0.9873, 0.62, 0.9873, 0.6213, 0.9873, 0.6213, 0.9887, 0.62, 0.9887, 0.6213, 0.986, 0.6226, 0.986, 0.6226, 0.9873, 0.6213, 0.9873, 0.62, 0.9834, 0.6213, 0.9834, 0.6213, 0.9847, 0.62, 0.9847, 0.62, 0.9847, 0.6213, 0.9847, 0.6213, 0.986, 0.62, 0.986, 0.62, 0.986, 0.6213, 0.986, 0.6213, 0.9873, 0.62, 0.9873, 0.62, 0.9873, 0.6213, 0.9873, 0.6213, 0.9887, 0.62, 0.9887, 0.6213, 0.986, 0.6226, 0.986, 0.6226, 0.9873, 0.6213, 0.9873, 0.62, 0.9834, 0.6213, 0.9834, 0.6213, 0.9847, 0.62, 0.9847, 0.62, 0.9847, 0.6213, 0.9847, 0.6213, 0.986, 0.62, 0.986, 0.62, 0.986, 0.6213, 0.986, 0.6213, 0.9873, 0.62, 0.9873, 0.62, 0.9873, 0.6213, 0.9873, 0.6213, 0.9887, 0.62, 0.9887, 0.6213, 0.986, 0.6226, 0.986, 0.6226, 0.9873, 0.6213, 0.9873, 0.62, 0.9834, 0.6213, 0.9834, 0.6213, 0.9847, 0.62, 0.9847, 0.62, 0.9847, 0.6213, 0.9847, 0.6213, 0.986, 0.62, 0.986, 0.62, 0.986, 0.6213, 0.986, 0.6213, 0.9873, 0.62, 0.9873, 0.62, 0.9873, 0.6213, 0.9873, 0.6213, 0.9887, 0.62, 0.9887, 0.6213, 0.986, 0.6226, 0.986, 0.6226, 0.9873, 0.6213, 0.9873])
me_cube_187.materials.append(mat_texture)
me_cube_187.update()

# ---- objects
ob_building_5_extra__brown = bpy.data.objects.new('Building_5_Extra (Brown)', me_cube_187)

# ---- transforms, parenting, visibility, modifiers, constraints
ob_building_5_extra__brown.location = (0.0, 0.0, 0.0)

# ---- collection membership
col_collection.objects.link(ob_building_5_extra__brown)

# ---- scene / render settings (as saved in the file)
scene.frame_start = 1; scene.frame_end = 250; scene.frame_set(1)
scene.render.engine = 'BLENDER_EEVEE_NEXT'
scene.cycles.sampling_pattern = 'TABULATED_SOBOL'
scene.cycles.use_light_tree = False
scene.view_settings.view_transform = 'Filmic'
bpy.context.view_layer.update()

# ---- added for rendering (the .blend has no active camera and no usable light): camera, sun
cam_auto = bpy.data.cameras.new('AutoCamera')
cam_auto.lens = 50.0
cam_auto.sensor_width = 36.0
cam_auto.clip_end = 1000.0
ob_auto_camera = bpy.data.objects.new('AutoCamera', cam_auto)
scene.collection.objects.link(ob_auto_camera)
ob_auto_camera.location = (2.61857, -3.14228, 2.94485)
ob_auto_camera.rotation_euler = (1.09748, -7.21219e-08, 0.694738)
scene.camera = ob_auto_camera
light_auto_sun = bpy.data.lights.new('AutoSun', 'SUN')
light_auto_sun.energy = 3.0
light_auto_sun.angle = 0.0523599
ob_auto_sun = bpy.data.objects.new('AutoSun', light_auto_sun)
scene.collection.objects.link(ob_auto_sun)
ob_auto_sun.rotation_euler = (0.872665, 0.174533, 0.523599)
bpy.context.view_layer.update()
